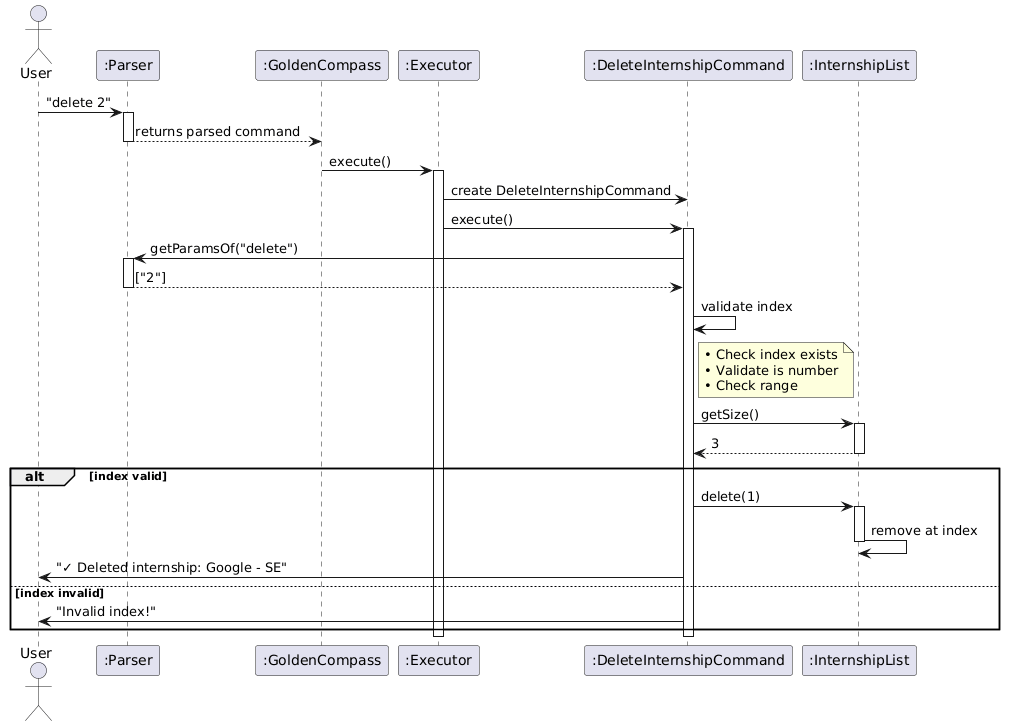

The diagram above was rendered by PlantUML. Its source (embedded in the PNG):
@startuml
actor User
participant ":Parser" as Parser
participant ":GoldenCompass" as GC
participant ":Executor" as Exec
participant ":DeleteInternshipCommand" as Cmd
participant ":InternshipList" as List

User -> Parser : "delete 2"
activate Parser
Parser --> GC : returns parsed command
deactivate Parser

GC -> Exec : execute()
activate Exec

Exec -> Cmd : create DeleteInternshipCommand
Exec -> Cmd : execute()
activate Cmd

Cmd -> Parser : getParamsOf("delete")
activate Parser
Parser --> Cmd : ["2"]
deactivate Parser

Cmd -> Cmd : validate index
note right of Cmd : • Check index exists\n• Validate is number\n• Check range

Cmd -> List : getSize()
activate List
List --> Cmd : 3
deactivate List

alt index valid
    Cmd -> List : delete(1)
    activate List
    List -> List : remove at index
    deactivate List
    
    Cmd -> User : "✓ Deleted internship: Google - SE"
else index invalid
    Cmd -> User : "Invalid index!"
end

deactivate Cmd
deactivate Exec
@enduml